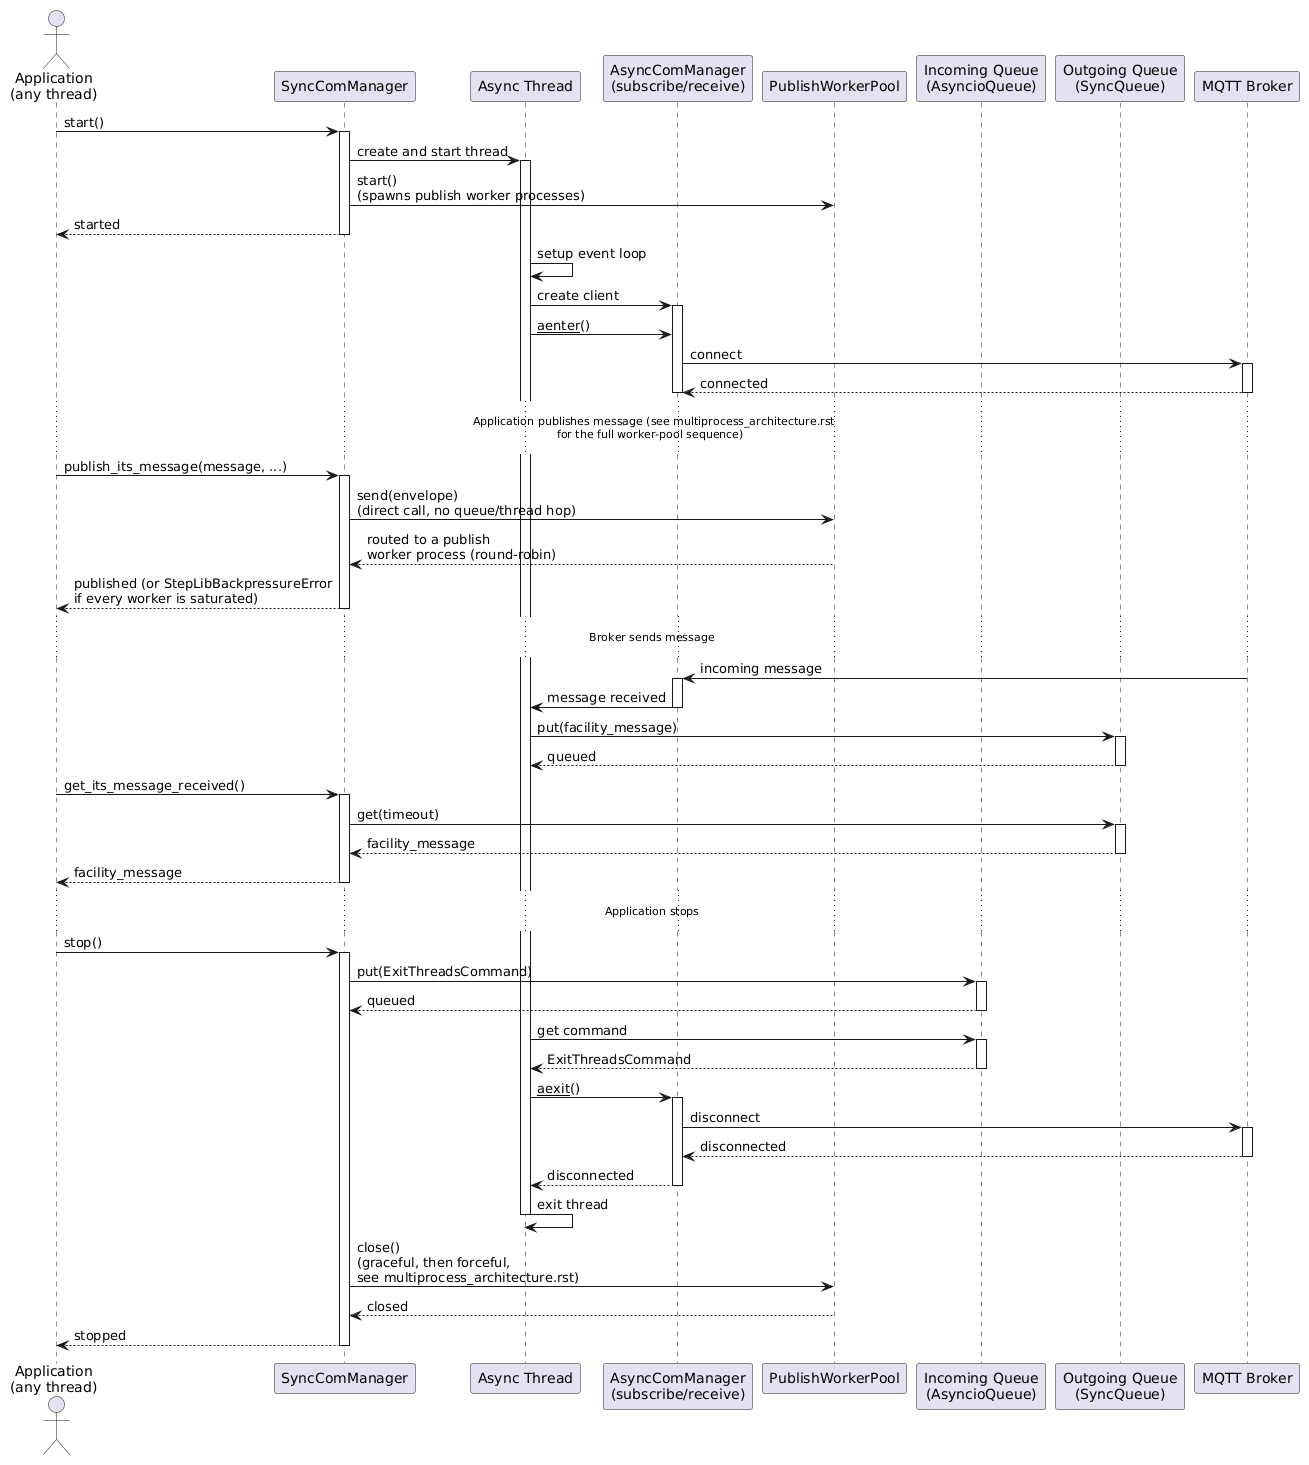

The diagram above was rendered by PlantUML. Its source (embedded in the PNG):
@startuml
actor "Application\n(any thread)" as App
participant "SyncComManager" as SCM
participant "Async Thread" as AsyncThread
participant "AsyncComManager\n(subscribe/receive)" as ACM
participant "PublishWorkerPool" as Pool
participant "Incoming Queue\n(AsyncioQueue)" as InQueue
participant "Outgoing Queue\n(SyncQueue)" as OutQueue
participant "MQTT Broker" as Broker

App -> SCM: start()
activate SCM
SCM -> AsyncThread: create and start thread
activate AsyncThread
SCM -> Pool: start()\n(spawns publish worker processes)
SCM --> App: started
deactivate SCM

AsyncThread -> AsyncThread: setup event loop
AsyncThread -> ACM: create client
activate ACM
AsyncThread -> ACM: __aenter__()
ACM -> Broker: connect
activate Broker
Broker --> ACM: connected
deactivate Broker
deactivate ACM

... Application publishes message (see multiprocess_architecture.rst\nfor the full worker-pool sequence) ...

App -> SCM: publish_its_message(message, ...)
activate SCM
SCM -> Pool: send(envelope)\n(direct call, no queue/thread hop)
Pool --> SCM: routed to a publish\nworker process (round-robin)
SCM --> App: published (or StepLibBackpressureError\nif every worker is saturated)
deactivate SCM

... Broker sends message ...

Broker -> ACM: incoming message
activate ACM
ACM -> AsyncThread: message received
deactivate ACM

AsyncThread -> OutQueue: put(facility_message)
activate OutQueue
OutQueue --> AsyncThread: queued
deactivate OutQueue

App -> SCM: get_its_message_received()
activate SCM
SCM -> OutQueue: get(timeout)
activate OutQueue
OutQueue --> SCM: facility_message
deactivate OutQueue
SCM --> App: facility_message
deactivate SCM

... Application stops ...

App -> SCM: stop()
activate SCM
SCM -> InQueue: put(ExitThreadsCommand)
activate InQueue
InQueue --> SCM: queued
deactivate InQueue

AsyncThread -> InQueue: get command
activate InQueue
InQueue --> AsyncThread: ExitThreadsCommand
deactivate InQueue

AsyncThread -> ACM: __aexit__()
activate ACM
ACM -> Broker: disconnect
activate Broker
Broker --> ACM: disconnected
deactivate Broker
ACM --> AsyncThread: disconnected
deactivate ACM

AsyncThread -> AsyncThread: exit thread
deactivate AsyncThread

SCM -> Pool: close()\n(graceful, then forceful,\nsee multiprocess_architecture.rst)
Pool --> SCM: closed

SCM --> App: stopped
deactivate SCM
@enduml